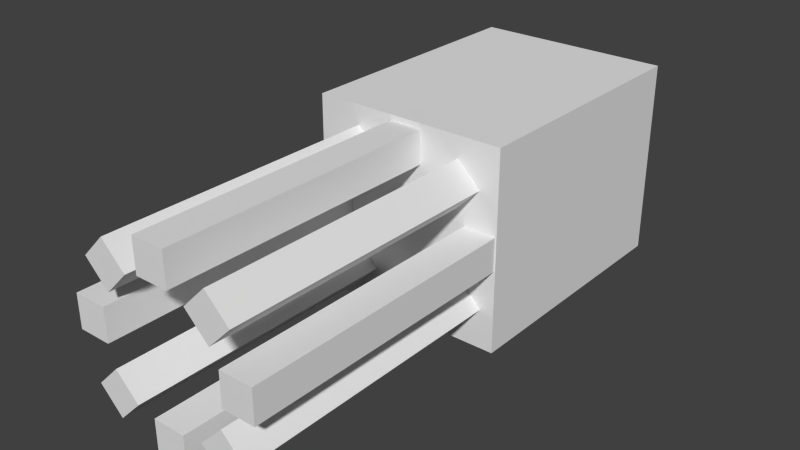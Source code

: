 # Source: squid.blend  (saved by Blender 2.76.0; exported with 4.5.12 LTS)
import bpy
from mathutils import Matrix  # noqa: F401  (used for matrix-valued properties, if any)

bpy.ops.wm.read_factory_settings(use_empty=True)
scene = bpy.context.scene
scene.name = 'Scene'

# ---- collections
col_collection_1 = bpy.data.collections.new('Collection 1'); scene.collection.children.link(col_collection_1)

# ---- world
world_world = bpy.data.worlds.new('World'); scene.world = world_world
world_world.color = (0.05088, 0.05088, 0.05088)
world_world.use_sun_shadow = False
world_world.sun_shadow_jitter_overblur = 0.0
world_world.cycles.sampling_method = 'MANUAL'
world_world.cycles.sample_map_resolution = 256

# ---- meshes
me_cube_008 = bpy.data.meshes.new('Cube.008')
me_cube_008.from_pydata([(-1.0, -1.0, -1.0), (-1.0, -1.0, 1.0), (-1.0, 1.0, -1.0), (-1.0, 1.0, 1.0), (1.0, -1.0, -1.0), (1.0, -1.0, 1.0), (1.0, 1.0, -1.0), (1.0, 1.0, 1.0)], [], [(0, 1, 3, 2), (2, 3, 7, 6), (6, 7, 5, 4), (4, 5, 1, 0), (2, 6, 4, 0), (7, 3, 1, 5)])
_uv = me_cube_008.uv_layers.new(name='UVMap')
_uv.uv.foreach_set('vector', [0.7812, 0.375, 0.7812, 0.9375, 0.75, 0.9375, 0.75, 0.375, 0.875, 0.375, 0.875, 0.9375, 0.8438, 0.9375, 0.8438, 0.375, 0.8438, 0.375, 0.8438, 0.9375, 0.8125, 0.9375, 0.8125, 0.375, 0.8125, 0.375, 0.8125, 0.9375, 0.7812, 0.9375, 0.7812, 0.375, 0.8438, 1.0, 0.8125, 1.0, 0.8125, 0.9375, 0.8438, 0.9375, 0.8125, 1.0, 0.7812, 1.0, 0.7812, 0.9375, 0.8125, 0.9375])
me_cube_008.use_remesh_preserve_volume = False
me_cube_008.use_remesh_preserve_attributes = False
me_cube_008.use_mirror_vertex_groups = False
me_cube_008.update()
me_cube_007 = bpy.data.meshes.new('Cube.007')
me_cube_007.from_pydata([(-1.0, -1.0, -1.0), (-1.0, -1.0, 1.0), (-1.0, 1.0, -1.0), (-1.0, 1.0, 1.0), (1.0, -1.0, -1.0), (1.0, -1.0, 1.0), (1.0, 1.0, -1.0), (1.0, 1.0, 1.0)], [], [(0, 1, 3, 2), (2, 3, 7, 6), (6, 7, 5, 4), (4, 5, 1, 0), (2, 6, 4, 0), (7, 3, 1, 5)])
_uv = me_cube_007.uv_layers.new(name='UVMap')
_uv.uv.foreach_set('vector', [0.7812, 0.375, 0.7812, 0.9375, 0.75, 0.9375, 0.75, 0.375, 0.875, 0.375, 0.875, 0.9375, 0.8438, 0.9375, 0.8438, 0.375, 0.8438, 0.375, 0.8438, 0.9375, 0.8125, 0.9375, 0.8125, 0.375, 0.8125, 0.375, 0.8125, 0.9375, 0.7812, 0.9375, 0.7812, 0.375, 0.8438, 1.0, 0.8125, 1.0, 0.8125, 0.9375, 0.8438, 0.9375, 0.8125, 1.0, 0.7812, 1.0, 0.7812, 0.9375, 0.8125, 0.9375])
me_cube_007.use_remesh_preserve_volume = False
me_cube_007.use_remesh_preserve_attributes = False
me_cube_007.use_mirror_vertex_groups = False
me_cube_007.update()
me_cube_006 = bpy.data.meshes.new('Cube.006')
me_cube_006.from_pydata([(-1.0, -1.0, -1.0), (-1.0, -1.0, 1.0), (-1.0, 1.0, -1.0), (-1.0, 1.0, 1.0), (1.0, -1.0, -1.0), (1.0, -1.0, 1.0), (1.0, 1.0, -1.0), (1.0, 1.0, 1.0)], [], [(0, 1, 3, 2), (2, 3, 7, 6), (6, 7, 5, 4), (4, 5, 1, 0), (2, 6, 4, 0), (7, 3, 1, 5)])
_uv = me_cube_006.uv_layers.new(name='UVMap')
_uv.uv.foreach_set('vector', [0.7812, 0.375, 0.7812, 0.9375, 0.75, 0.9375, 0.75, 0.375, 0.875, 0.375, 0.875, 0.9375, 0.8438, 0.9375, 0.8438, 0.375, 0.8438, 0.375, 0.8438, 0.9375, 0.8125, 0.9375, 0.8125, 0.375, 0.8125, 0.375, 0.8125, 0.9375, 0.7812, 0.9375, 0.7812, 0.375, 0.8438, 1.0, 0.8125, 1.0, 0.8125, 0.9375, 0.8438, 0.9375, 0.8125, 1.0, 0.7812, 1.0, 0.7812, 0.9375, 0.8125, 0.9375])
me_cube_006.use_remesh_preserve_volume = False
me_cube_006.use_remesh_preserve_attributes = False
me_cube_006.use_mirror_vertex_groups = False
me_cube_006.update()
me_cube_005 = bpy.data.meshes.new('Cube.005')
me_cube_005.from_pydata([(-1.0, -1.0, -1.0), (-1.0, -1.0, 1.0), (-1.0, 1.0, -1.0), (-1.0, 1.0, 1.0), (1.0, -1.0, -1.0), (1.0, -1.0, 1.0), (1.0, 1.0, -1.0), (1.0, 1.0, 1.0)], [], [(0, 1, 3, 2), (2, 3, 7, 6), (6, 7, 5, 4), (4, 5, 1, 0), (2, 6, 4, 0), (7, 3, 1, 5)])
_uv = me_cube_005.uv_layers.new(name='UVMap')
_uv.uv.foreach_set('vector', [0.7812, 0.375, 0.7812, 0.9375, 0.75, 0.9375, 0.75, 0.375, 0.875, 0.375, 0.875, 0.9375, 0.8438, 0.9375, 0.8438, 0.375, 0.8438, 0.375, 0.8438, 0.9375, 0.8125, 0.9375, 0.8125, 0.375, 0.8125, 0.375, 0.8125, 0.9375, 0.7812, 0.9375, 0.7812, 0.375, 0.8438, 1.0, 0.8125, 1.0, 0.8125, 0.9375, 0.8438, 0.9375, 0.8125, 1.0, 0.7812, 1.0, 0.7812, 0.9375, 0.8125, 0.9375])
me_cube_005.use_remesh_preserve_volume = False
me_cube_005.use_remesh_preserve_attributes = False
me_cube_005.use_mirror_vertex_groups = False
me_cube_005.update()
me_cube_004 = bpy.data.meshes.new('Cube.004')
me_cube_004.from_pydata([(-1.0, -1.0, -1.0), (-1.0, -1.0, 1.0), (-1.0, 1.0, -1.0), (-1.0, 1.0, 1.0), (1.0, -1.0, -1.0), (1.0, -1.0, 1.0), (1.0, 1.0, -1.0), (1.0, 1.0, 1.0)], [], [(0, 1, 3, 2), (2, 3, 7, 6), (6, 7, 5, 4), (4, 5, 1, 0), (2, 6, 4, 0), (7, 3, 1, 5)])
_uv = me_cube_004.uv_layers.new(name='UVMap')
_uv.uv.foreach_set('vector', [0.7812, 0.375, 0.7812, 0.9375, 0.75, 0.9375, 0.75, 0.375, 0.875, 0.375, 0.875, 0.9375, 0.8438, 0.9375, 0.8438, 0.375, 0.8438, 0.375, 0.8438, 0.9375, 0.8125, 0.9375, 0.8125, 0.375, 0.8125, 0.375, 0.8125, 0.9375, 0.7812, 0.9375, 0.7812, 0.375, 0.8438, 1.0, 0.8125, 1.0, 0.8125, 0.9375, 0.8438, 0.9375, 0.8125, 1.0, 0.7812, 1.0, 0.7812, 0.9375, 0.8125, 0.9375])
me_cube_004.use_remesh_preserve_volume = False
me_cube_004.use_remesh_preserve_attributes = False
me_cube_004.use_mirror_vertex_groups = False
me_cube_004.update()
me_cube_003 = bpy.data.meshes.new('Cube.003')
me_cube_003.from_pydata([(-1.0, -1.0, -1.0), (-1.0, -1.0, 1.0), (-1.0, 1.0, -1.0), (-1.0, 1.0, 1.0), (1.0, -1.0, -1.0), (1.0, -1.0, 1.0), (1.0, 1.0, -1.0), (1.0, 1.0, 1.0)], [], [(0, 1, 3, 2), (2, 3, 7, 6), (6, 7, 5, 4), (4, 5, 1, 0), (2, 6, 4, 0), (7, 3, 1, 5)])
_uv = me_cube_003.uv_layers.new(name='UVMap')
_uv.uv.foreach_set('vector', [0.7812, 0.375, 0.7812, 0.9375, 0.75, 0.9375, 0.75, 0.375, 0.875, 0.375, 0.875, 0.9375, 0.8438, 0.9375, 0.8438, 0.375, 0.8438, 0.375, 0.8438, 0.9375, 0.8125, 0.9375, 0.8125, 0.375, 0.8125, 0.375, 0.8125, 0.9375, 0.7812, 0.9375, 0.7812, 0.375, 0.8438, 1.0, 0.8125, 1.0, 0.8125, 0.9375, 0.8438, 0.9375, 0.8125, 1.0, 0.7812, 1.0, 0.7812, 0.9375, 0.8125, 0.9375])
me_cube_003.use_remesh_preserve_volume = False
me_cube_003.use_remesh_preserve_attributes = False
me_cube_003.use_mirror_vertex_groups = False
me_cube_003.update()
me_cube_002 = bpy.data.meshes.new('Cube.002')
me_cube_002.from_pydata([(-1.0, -1.0, -1.0), (-1.0, -1.0, 1.0), (-1.0, 1.0, -1.0), (-1.0, 1.0, 1.0), (1.0, -1.0, -1.0), (1.0, -1.0, 1.0), (1.0, 1.0, -1.0), (1.0, 1.0, 1.0)], [], [(0, 1, 3, 2), (2, 3, 7, 6), (6, 7, 5, 4), (4, 5, 1, 0), (2, 6, 4, 0), (7, 3, 1, 5)])
_uv = me_cube_002.uv_layers.new(name='UVMap')
_uv.uv.foreach_set('vector', [0.7812, 0.375, 0.7812, 0.9375, 0.75, 0.9375, 0.75, 0.375, 0.875, 0.375, 0.875, 0.9375, 0.8438, 0.9375, 0.8438, 0.375, 0.8438, 0.375, 0.8438, 0.9375, 0.8125, 0.9375, 0.8125, 0.375, 0.8125, 0.375, 0.8125, 0.9375, 0.7812, 0.9375, 0.7812, 0.375, 0.8438, 1.0, 0.8125, 1.0, 0.8125, 0.9375, 0.8438, 0.9375, 0.8125, 1.0, 0.7812, 1.0, 0.7812, 0.9375, 0.8125, 0.9375])
me_cube_002.use_remesh_preserve_volume = False
me_cube_002.use_remesh_preserve_attributes = False
me_cube_002.use_mirror_vertex_groups = False
me_cube_002.update()
me_cube_001 = bpy.data.meshes.new('Cube.001')
me_cube_001.from_pydata([(-1.0, -1.0, -1.0), (-1.0, -1.0, 1.0), (-1.0, 1.0, -1.0), (-1.0, 1.0, 1.0), (1.0, -1.0, -1.0), (1.0, -1.0, 1.0), (1.0, 1.0, -1.0), (1.0, 1.0, 1.0)], [], [(0, 1, 3, 2), (2, 3, 7, 6), (6, 7, 5, 4), (4, 5, 1, 0), (2, 6, 4, 0), (7, 3, 1, 5)])
_uv = me_cube_001.uv_layers.new(name='UVMap')
_uv.uv.foreach_set('vector', [0.7812, 0.375, 0.7812, 0.9375, 0.75, 0.9375, 0.75, 0.375, 0.875, 0.375, 0.875, 0.9375, 0.8438, 0.9375, 0.8438, 0.375, 0.8438, 0.375, 0.8438, 0.9375, 0.8125, 0.9375, 0.8125, 0.375, 0.8125, 0.375, 0.8125, 0.9375, 0.7812, 0.9375, 0.7812, 0.375, 0.8438, 1.0, 0.8125, 1.0, 0.8125, 0.9375, 0.8438, 0.9375, 0.8125, 1.0, 0.7812, 1.0, 0.7812, 0.9375, 0.8125, 0.9375])
me_cube_001.use_remesh_preserve_volume = False
me_cube_001.use_remesh_preserve_attributes = False
me_cube_001.use_mirror_vertex_groups = False
me_cube_001.update()
me_cube = bpy.data.meshes.new('Cube')
me_cube.from_pydata([(-1.0, -1.0, -1.0), (-1.0, -1.0, 1.0), (-1.0, 1.0, -1.0), (-1.0, 1.0, 1.0), (1.0, -1.0, -1.0), (1.0, -1.0, 1.0), (1.0, 1.0, -1.0), (1.0, 1.0, 1.0)], [], [(0, 1, 3, 2), (2, 3, 7, 6), (6, 7, 5, 4), (4, 5, 1, 0), (2, 6, 4, 0), (7, 3, 1, 5)])
_uv = me_cube.uv_layers.new(name='UVMap')
_uv.uv.foreach_set('vector', [0.1875, 0.125, 0.1875, 0.625, 0.0, 0.625, 0.0, 0.125, 0.75, 0.125, 0.75, 0.625, 0.5625, 0.625, 0.5625, 0.125, 0.5625, 0.125, 0.5625, 0.625, 0.375, 0.625, 0.375, 0.125, 0.375, 0.125, 0.375, 0.625, 0.1875, 0.625, 0.1875, 0.125, 0.5625, 1.0, 0.375, 1.0, 0.375, 0.625, 0.5625, 0.625, 0.375, 1.0, 0.1875, 1.0, 0.1875, 0.625, 0.375, 0.625])
me_cube.use_remesh_preserve_volume = False
me_cube.use_remesh_preserve_attributes = False
me_cube.use_mirror_vertex_groups = False
me_cube.update()
arm_armature = bpy.data.armatures.new('Armature')  # bones are not reproduced

# ---- objects
ob_armature = bpy.data.objects.new('Armature', arm_armature)
ob_leg_back = bpy.data.objects.new('leg.back', me_cube_008)
ob_leg_front = bpy.data.objects.new('leg.front', me_cube_007)
ob_leg_back_right = bpy.data.objects.new('leg.back.right', me_cube_006)
ob_leg_back_left = bpy.data.objects.new('leg.back.left', me_cube_005)
ob_leg_front_left = bpy.data.objects.new('leg.front.left', me_cube_004)
ob_leg_front_right = bpy.data.objects.new('leg.front.right', me_cube_003)
ob_leg_middle_right = bpy.data.objects.new('leg.middle.right', me_cube_002)
ob_leg_middle_left = bpy.data.objects.new('leg.middle.left', me_cube_001)
ob_head = bpy.data.objects.new('head', me_cube)

# ---- transforms, parenting, visibility, modifiers, constraints
ob_armature.location = (0.0, 0.7396, 1.893)
ob_armature.rotation_euler = (-1.571, -2.22e-16, 2.22e-16)
ob_armature.show_in_front = True
ob_armature.lineart.crease_threshold = 0.0
ob_leg_back.parent = ob_armature
ob_leg_back.matrix_parent_inverse = Matrix(((1.0, 2.22e-16, 2.22e-16, -5.846e-16), (2.22e-16, -4.371e-08, -1.0, 1.893), (-2.22e-16, 1.0, -2.98e-08, -0.7396), (0.0, 0.0, 0.0, 1.0)))
ob_leg_back.location = (0.0, -3.26, 0.9031)
ob_leg_back.rotation_euler = (-1.571, -2.22e-16, 2.22e-16)
ob_leg_back.scale = (0.2, 0.2, 1.8)
ob_leg_back.lineart.crease_threshold = 0.0
_vg = ob_leg_back.vertex_groups.new(name='head')
_vg = ob_leg_back.vertex_groups.new(name='leg.front')
_vg = ob_leg_back.vertex_groups.new(name='leg.back')
_vg.add([0, 1, 2, 3, 4, 5, 6, 7], 1.0, 'REPLACE')
_vg = ob_leg_back.vertex_groups.new(name='leg.middle.left')
_vg = ob_leg_back.vertex_groups.new(name='leg.middle.right')
_vg = ob_leg_back.vertex_groups.new(name='leg.front.right')
_vg = ob_leg_back.vertex_groups.new(name='leg.front.left')
_vg = ob_leg_back.vertex_groups.new(name='leg.back.left')
_vg = ob_leg_back.vertex_groups.new(name='leg.back.right')
_m = ob_leg_back.modifiers.new('Armature', 'ARMATURE')
_m.object = ob_armature
ob_leg_front.parent = ob_armature
ob_leg_front.matrix_parent_inverse = Matrix(((1.0, 2.22e-16, 2.22e-16, -5.846e-16), (2.22e-16, -4.371e-08, -1.0, 1.893), (-2.22e-16, 1.0, -2.98e-08, -0.7396), (0.0, 0.0, 0.0, 1.0)))
ob_leg_front.location = (-0.007949, -3.26, 2.818)
ob_leg_front.rotation_euler = (-1.571, -2.22e-16, 2.22e-16)
ob_leg_front.scale = (0.2, 0.2, 1.8)
ob_leg_front.lineart.crease_threshold = 0.0
_vg = ob_leg_front.vertex_groups.new(name='head')
_vg = ob_leg_front.vertex_groups.new(name='leg.front')
_vg.add([0, 1, 2, 3, 4, 5, 6, 7], 1.0, 'REPLACE')
_vg = ob_leg_front.vertex_groups.new(name='leg.back')
_vg = ob_leg_front.vertex_groups.new(name='leg.middle.left')
_vg = ob_leg_front.vertex_groups.new(name='leg.middle.right')
_vg = ob_leg_front.vertex_groups.new(name='leg.front.right')
_vg = ob_leg_front.vertex_groups.new(name='leg.front.left')
_vg = ob_leg_front.vertex_groups.new(name='leg.back.left')
_vg = ob_leg_front.vertex_groups.new(name='leg.back.right')
_m = ob_leg_front.modifiers.new('Armature', 'ARMATURE')
_m.object = ob_armature
ob_leg_back_right.parent = ob_armature
ob_leg_back_right.matrix_parent_inverse = Matrix(((1.0, 2.22e-16, 2.22e-16, -5.846e-16), (2.22e-16, -4.371e-08, -1.0, 1.893), (-2.22e-16, 1.0, -2.98e-08, -0.7396), (0.0, 0.0, 0.0, 1.0)))
ob_leg_back_right.location = (-0.7119, -3.26, 1.146)
ob_leg_back_right.rotation_euler = (-1.571, 0.7854, 5.96e-08)
ob_leg_back_right.scale = (0.2, 0.2, 1.8)
ob_leg_back_right.lineart.crease_threshold = 0.0
_vg = ob_leg_back_right.vertex_groups.new(name='head')
_vg = ob_leg_back_right.vertex_groups.new(name='leg.front')
_vg = ob_leg_back_right.vertex_groups.new(name='leg.back')
_vg = ob_leg_back_right.vertex_groups.new(name='leg.middle.left')
_vg = ob_leg_back_right.vertex_groups.new(name='leg.middle.right')
_vg = ob_leg_back_right.vertex_groups.new(name='leg.front.right')
_vg = ob_leg_back_right.vertex_groups.new(name='leg.front.left')
_vg = ob_leg_back_right.vertex_groups.new(name='leg.back.left')
_vg = ob_leg_back_right.vertex_groups.new(name='leg.back.right')
_vg.add([0, 1, 2, 3, 4, 5, 6, 7], 1.0, 'REPLACE')
_m = ob_leg_back_right.modifiers.new('Armature', 'ARMATURE')
_m.object = ob_armature
ob_leg_back_left.parent = ob_armature
ob_leg_back_left.matrix_parent_inverse = Matrix(((1.0, 2.22e-16, 2.22e-16, -5.846e-16), (2.22e-16, -4.371e-08, -1.0, 1.893), (-2.22e-16, 1.0, -2.98e-08, -0.7396), (0.0, 0.0, 0.0, 1.0)))
ob_leg_back_left.location = (0.7406, -3.26, 1.157)
ob_leg_back_left.rotation_euler = (-1.571, -0.7854, -5.96e-08)
ob_leg_back_left.scale = (0.2, 0.2, 1.8)
ob_leg_back_left.lineart.crease_threshold = 0.0
_vg = ob_leg_back_left.vertex_groups.new(name='head')
_vg = ob_leg_back_left.vertex_groups.new(name='leg.front')
_vg = ob_leg_back_left.vertex_groups.new(name='leg.back')
_vg = ob_leg_back_left.vertex_groups.new(name='leg.middle.left')
_vg = ob_leg_back_left.vertex_groups.new(name='leg.middle.right')
_vg = ob_leg_back_left.vertex_groups.new(name='leg.front.right')
_vg = ob_leg_back_left.vertex_groups.new(name='leg.front.left')
_vg = ob_leg_back_left.vertex_groups.new(name='leg.back.left')
_vg.add([0, 1, 2, 3, 4, 5, 6, 7], 1.0, 'REPLACE')
_vg = ob_leg_back_left.vertex_groups.new(name='leg.back.right')
_m = ob_leg_back_left.modifiers.new('Armature', 'ARMATURE')
_m.object = ob_armature
ob_leg_front_left.parent = ob_armature
ob_leg_front_left.matrix_parent_inverse = Matrix(((1.0, 2.22e-16, 2.22e-16, -5.846e-16), (2.22e-16, -4.371e-08, -1.0, 1.893), (-2.22e-16, 1.0, -2.98e-08, -0.7396), (0.0, 0.0, 0.0, 1.0)))
ob_leg_front_left.location = (0.6826, -3.26, 2.546)
ob_leg_front_left.rotation_euler = (-1.571, -0.7854, -5.96e-08)
ob_leg_front_left.scale = (0.2, 0.2, 1.8)
ob_leg_front_left.lineart.crease_threshold = 0.0
_vg = ob_leg_front_left.vertex_groups.new(name='head')
_vg = ob_leg_front_left.vertex_groups.new(name='leg.front')
_vg = ob_leg_front_left.vertex_groups.new(name='leg.back')
_vg = ob_leg_front_left.vertex_groups.new(name='leg.middle.left')
_vg = ob_leg_front_left.vertex_groups.new(name='leg.middle.right')
_vg = ob_leg_front_left.vertex_groups.new(name='leg.front.right')
_vg = ob_leg_front_left.vertex_groups.new(name='leg.front.left')
_vg.add([0, 1, 2, 3, 4, 5, 6, 7], 1.0, 'REPLACE')
_vg = ob_leg_front_left.vertex_groups.new(name='leg.back.left')
_vg = ob_leg_front_left.vertex_groups.new(name='leg.back.right')
_m = ob_leg_front_left.modifiers.new('Armature', 'ARMATURE')
_m.object = ob_armature
ob_leg_front_right.parent = ob_armature
ob_leg_front_right.matrix_parent_inverse = Matrix(((1.0, 2.22e-16, 2.22e-16, -5.846e-16), (2.22e-16, -4.371e-08, -1.0, 1.893), (-2.22e-16, 1.0, -2.98e-08, -0.7396), (0.0, 0.0, 0.0, 1.0)))
ob_leg_front_right.location = (-0.6639, -3.26, 2.563)
ob_leg_front_right.rotation_euler = (-1.571, 0.7854, 5.96e-08)
ob_leg_front_right.scale = (0.2, 0.2, 1.8)
ob_leg_front_right.lineart.crease_threshold = 0.0
_vg = ob_leg_front_right.vertex_groups.new(name='head')
_vg = ob_leg_front_right.vertex_groups.new(name='leg.front')
_vg = ob_leg_front_right.vertex_groups.new(name='leg.back')
_vg = ob_leg_front_right.vertex_groups.new(name='leg.middle.left')
_vg = ob_leg_front_right.vertex_groups.new(name='leg.middle.right')
_vg = ob_leg_front_right.vertex_groups.new(name='leg.front.right')
_vg.add([0, 1, 2, 3, 4, 5, 6, 7], 1.0, 'REPLACE')
_vg = ob_leg_front_right.vertex_groups.new(name='leg.front.left')
_vg = ob_leg_front_right.vertex_groups.new(name='leg.back.left')
_vg = ob_leg_front_right.vertex_groups.new(name='leg.back.right')
_m = ob_leg_front_right.modifiers.new('Armature', 'ARMATURE')
_m.object = ob_armature
ob_leg_middle_right.parent = ob_armature
ob_leg_middle_right.matrix_parent_inverse = Matrix(((1.0, 2.22e-16, 2.22e-16, -5.846e-16), (2.22e-16, -4.371e-08, -1.0, 1.893), (-2.22e-16, 1.0, -2.98e-08, -0.7396), (0.0, 0.0, 0.0, 1.0)))
ob_leg_middle_right.location = (-0.9819, -3.26, 1.881)
ob_leg_middle_right.rotation_euler = (-1.571, -2.22e-16, 2.22e-16)
ob_leg_middle_right.scale = (0.2, 0.2, 1.8)
ob_leg_middle_right.lineart.crease_threshold = 0.0
_vg = ob_leg_middle_right.vertex_groups.new(name='head')
_vg = ob_leg_middle_right.vertex_groups.new(name='leg.front')
_vg = ob_leg_middle_right.vertex_groups.new(name='leg.back')
_vg = ob_leg_middle_right.vertex_groups.new(name='leg.middle.left')
_vg = ob_leg_middle_right.vertex_groups.new(name='leg.middle.right')
_vg.add([0, 1, 2, 3, 4, 5, 6, 7], 1.0, 'REPLACE')
_vg = ob_leg_middle_right.vertex_groups.new(name='leg.front.right')
_vg = ob_leg_middle_right.vertex_groups.new(name='leg.front.left')
_vg = ob_leg_middle_right.vertex_groups.new(name='leg.back.left')
_vg = ob_leg_middle_right.vertex_groups.new(name='leg.back.right')
_m = ob_leg_middle_right.modifiers.new('Armature', 'ARMATURE')
_m.object = ob_armature
ob_leg_middle_left.parent = ob_armature
ob_leg_middle_left.matrix_parent_inverse = Matrix(((1.0, 2.22e-16, 2.22e-16, -5.846e-16), (2.22e-16, -4.371e-08, -1.0, 1.893), (-2.22e-16, 1.0, -2.98e-08, -0.7396), (0.0, 0.0, 0.0, 1.0)))
ob_leg_middle_left.location = (0.982, -3.26, 1.881)
ob_leg_middle_left.rotation_euler = (-1.571, -2.22e-16, 2.22e-16)
ob_leg_middle_left.scale = (0.2, 0.2, 1.8)
ob_leg_middle_left.lineart.crease_threshold = 0.0
_vg = ob_leg_middle_left.vertex_groups.new(name='head')
_vg = ob_leg_middle_left.vertex_groups.new(name='leg.front')
_vg = ob_leg_middle_left.vertex_groups.new(name='leg.back')
_vg = ob_leg_middle_left.vertex_groups.new(name='leg.middle.left')
_vg.add([0, 1, 2, 3, 4, 5, 6, 7], 1.0, 'REPLACE')
_vg = ob_leg_middle_left.vertex_groups.new(name='leg.middle.right')
_vg = ob_leg_middle_left.vertex_groups.new(name='leg.front.right')
_vg = ob_leg_middle_left.vertex_groups.new(name='leg.front.left')
_vg = ob_leg_middle_left.vertex_groups.new(name='leg.back.left')
_vg = ob_leg_middle_left.vertex_groups.new(name='leg.back.right')
_m = ob_leg_middle_left.modifiers.new('Armature', 'ARMATURE')
_m.object = ob_armature
ob_head.parent = ob_armature
ob_head.matrix_parent_inverse = Matrix(((1.0, 2.22e-16, 2.22e-16, -5.846e-16), (2.22e-16, -4.371e-08, -1.0, 1.893), (-2.22e-16, 1.0, -2.98e-08, -0.7396), (0.0, 0.0, 0.0, 1.0)))
ob_head.location = (3.638e-12, -0.06012, 1.881)
ob_head.rotation_euler = (-1.571, -2.22e-16, 2.22e-16)
ob_head.scale = (1.2, 1.2, 1.6)
ob_head.lineart.crease_threshold = 0.0
_vg = ob_head.vertex_groups.new(name='head')
_vg.add([0, 1, 2, 3, 4, 5, 6, 7], 1.0, 'REPLACE')
_vg = ob_head.vertex_groups.new(name='leg.front')
_vg = ob_head.vertex_groups.new(name='leg.back')
_vg = ob_head.vertex_groups.new(name='leg.middle.left')
_vg = ob_head.vertex_groups.new(name='leg.middle.right')
_vg = ob_head.vertex_groups.new(name='leg.front.right')
_vg = ob_head.vertex_groups.new(name='leg.front.left')
_vg = ob_head.vertex_groups.new(name='leg.back.left')
_vg = ob_head.vertex_groups.new(name='leg.back.right')
_m = ob_head.modifiers.new('Armature', 'ARMATURE')
_m.object = ob_armature

# ---- collection membership
col_collection_1.objects.link(ob_armature)
col_collection_1.objects.link(ob_leg_back)
col_collection_1.objects.link(ob_leg_front)
col_collection_1.objects.link(ob_leg_back_right)
col_collection_1.objects.link(ob_leg_back_left)
col_collection_1.objects.link(ob_leg_front_left)
col_collection_1.objects.link(ob_leg_front_right)
col_collection_1.objects.link(ob_leg_middle_right)
col_collection_1.objects.link(ob_leg_middle_left)
col_collection_1.objects.link(ob_head)

# ---- scene / render settings (as saved in the file)
scene.frame_start = 0; scene.frame_end = 50; scene.frame_set(0)
scene.render.engine = 'BLENDER_EEVEE_NEXT'
scene.render.resolution_percentage = 50
scene.render.dither_intensity = 0.0
scene.render.film_transparent = True
scene.cycles.use_denoising = False
scene.cycles.samples = 10
scene.cycles.sampling_pattern = 'TABULATED_SOBOL'
scene.cycles.light_sampling_threshold = 0.0
scene.cycles.use_adaptive_sampling = False
scene.cycles.use_light_tree = False
scene.cycles.blur_glossy = 0.0
scene.cycles.pixel_filter_type = 'GAUSSIAN'
scene.cycles.sample_clamp_indirect = 0.0
scene.view_settings.view_transform = 'Standard'
bpy.context.view_layer.update()

# ---- added for rendering (the .blend has no active camera and no usable light): camera, sun
cam_auto = bpy.data.cameras.new('AutoCamera')
cam_auto.lens = 50.0
cam_auto.sensor_width = 36.0
cam_auto.clip_end = 1000.0
ob_auto_camera = bpy.data.objects.new('AutoCamera', cam_auto)
scene.collection.objects.link(ob_auto_camera)
ob_auto_camera.location = (6.86654, -9.9999, 7.37438)
ob_auto_camera.rotation_euler = (1.09748, -7.21219e-08, 0.694738)
scene.camera = ob_auto_camera
light_auto_sun = bpy.data.lights.new('AutoSun', 'SUN')
light_auto_sun.energy = 3.0
light_auto_sun.angle = 0.0523599
ob_auto_sun = bpy.data.objects.new('AutoSun', light_auto_sun)
scene.collection.objects.link(ob_auto_sun)
ob_auto_sun.rotation_euler = (0.872665, 0.174533, 0.523599)
bpy.context.view_layer.update()
